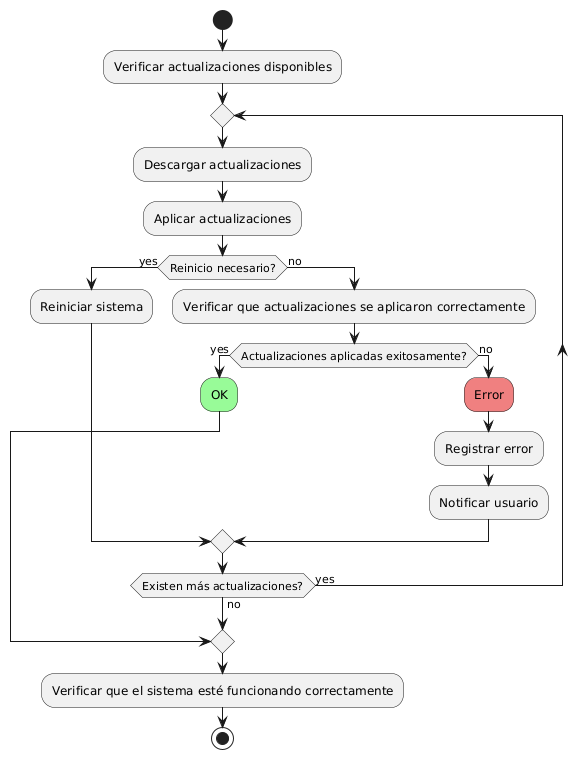

The diagram above was rendered by PlantUML. Its source (embedded in the PNG):
@startuml
start

:Verificar actualizaciones disponibles;

repeat
  :Descargar actualizaciones;
  :Aplicar actualizaciones;
  
  if (Reinicio necesario?) then (yes)
    :Reiniciar sistema;
  else (no)
    :Verificar que actualizaciones se aplicaron correctamente;
    if (Actualizaciones aplicadas exitosamente?) then (yes)
      #palegreen:OK;
      break
    else (no)
      #lightcoral:Error;
      :Registrar error;
      :Notificar usuario;
    endif
  endif

repeat while (Existen más actualizaciones?) is (yes) not (no)

:Verificar que el sistema esté funcionando correctamente;

stop
@enduml